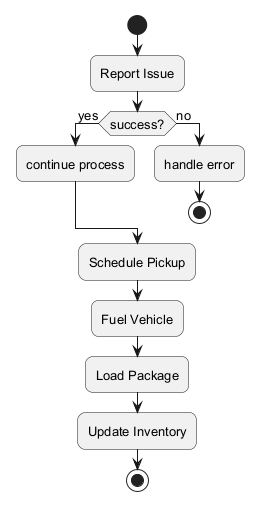

The diagram above was rendered by PlantUML. Its source (embedded in the PNG):
@startuml
skinparam backgroundColor #FFFFFF
skinparam roundCorner 15
skinparam defaultFontSize 13
start
:Report Issue;
if (success?) then (yes)
:continue process;
else (no)
:handle error;
stop
endif
:Schedule Pickup;
:Fuel Vehicle;
:Load Package;
:Update Inventory;
stop
@enduml